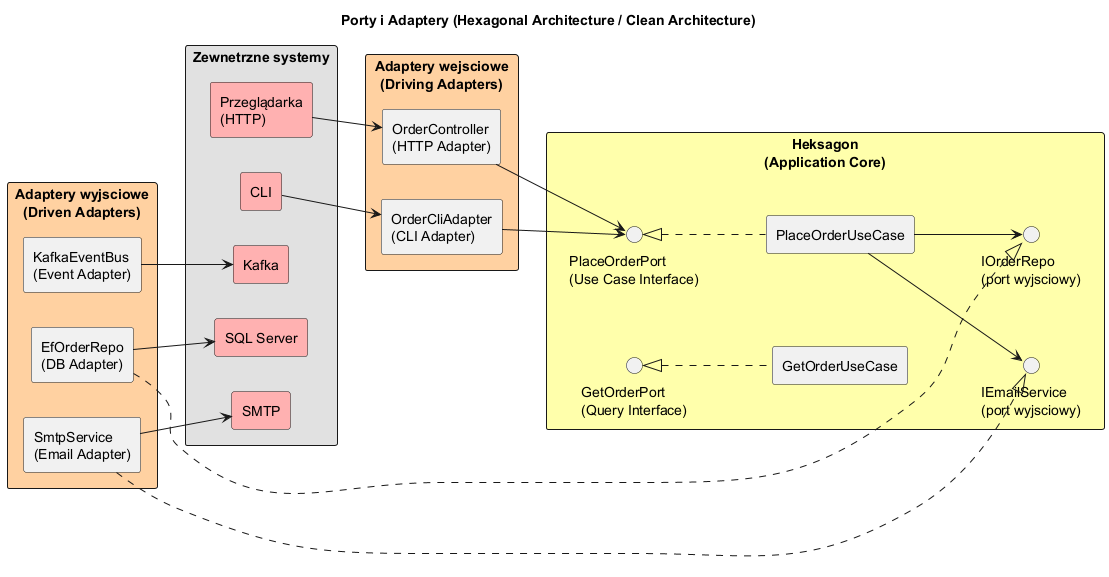

The diagram above was rendered by PlantUML. Its source (embedded in the PNG):
@startuml ca_porty
skinparam backgroundColor #FEFEFE
skinparam componentStyle rectangle
left to right direction

title Porty i Adaptery (Hexagonal Architecture / Clean Architecture)

rectangle "Zewnetrzne systemy" #E0E0E0 {
  component "Przeglądarka\n(HTTP)" as browser #FFB0B0
  component "CLI" as cli #FFB0B0
  component "SQL Server" as sql #FFB0B0
  component "SMTP" as smtp #FFB0B0
  component "Kafka" as kafka #FFB0B0
}

rectangle "Adaptery wejsciowe\n(Driving Adapters)" #FFD0A0 {
  component "OrderController\n(HTTP Adapter)" as httpCtrl
  component "OrderCliAdapter\n(CLI Adapter)" as cliAdapt
}

rectangle "Heksagon\n(Application Core)" #FFFFAA {
  interface "PlaceOrderPort\n(Use Case Interface)" as placePort
  interface "GetOrderPort\n(Query Interface)" as getPort
  component "PlaceOrderUseCase" as placeUC
  component "GetOrderUseCase" as getUC
  interface "IOrderRepo\n(port wyjsciowy)" as iRepo
  interface "IEmailService\n(port wyjsciowy)" as iEmail
  placeUC -down-> iRepo
  placeUC -down-> iEmail
}

rectangle "Adaptery wyjsciowe\n(Driven Adapters)" #FFD0A0 {
  component "EfOrderRepo\n(DB Adapter)" as dbAdapter
  component "SmtpService\n(Email Adapter)" as emailAdapter
  component "KafkaEventBus\n(Event Adapter)" as eventAdapter
}

browser --> httpCtrl
cli --> cliAdapt
httpCtrl --> placePort
cliAdapt --> placePort
placePort <|.. placeUC
getPort <|.. getUC
dbAdapter ..|> iRepo
emailAdapter ..|> iEmail
dbAdapter --> sql
emailAdapter --> smtp
eventAdapter --> kafka
@enduml